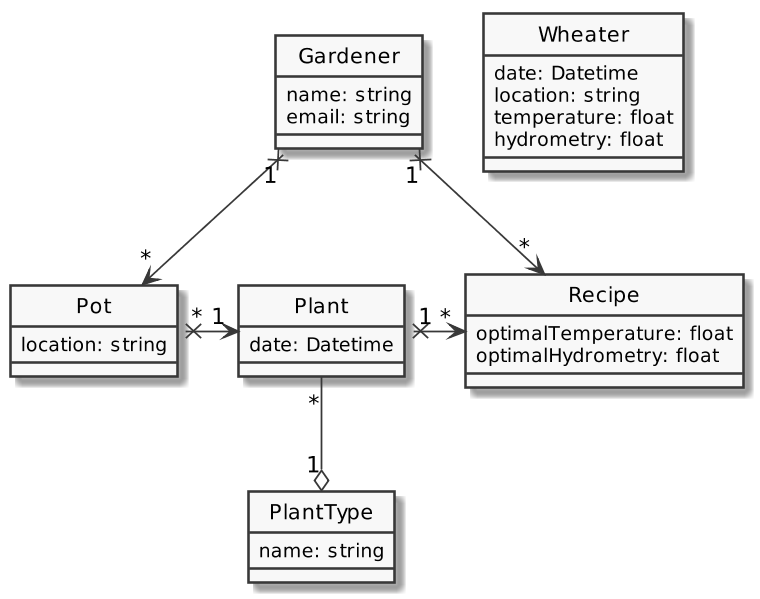

The diagram above was rendered by PlantUML. Its source (embedded in the PNG):
@startuml
skinparam classAttributeIconSize 0
skinparam monochrome true
scale 600 height
hide circle
skinparam linetype polyline
skinparam defaultClassScale 200 height

class Wheater {
    date: Datetime
    location: string
    temperature: float
    hydrometry: float
}

class Pot {
    location: string
}

Pot "*" x-> "1" Plant
Plant "*" --o "1" PlantType
Pot "*" <--x "1" Gardener

class Plant {
    date: Datetime
}

class PlantType {
    name: string
}

class Gardener {
    name: string
    email: string
}

Plant "1" x-> "*" Recipe
Gardener "1" x--> "*" Recipe

class Recipe {
    optimalTemperature: float
    optimalHydrometry: float
}
@enduml